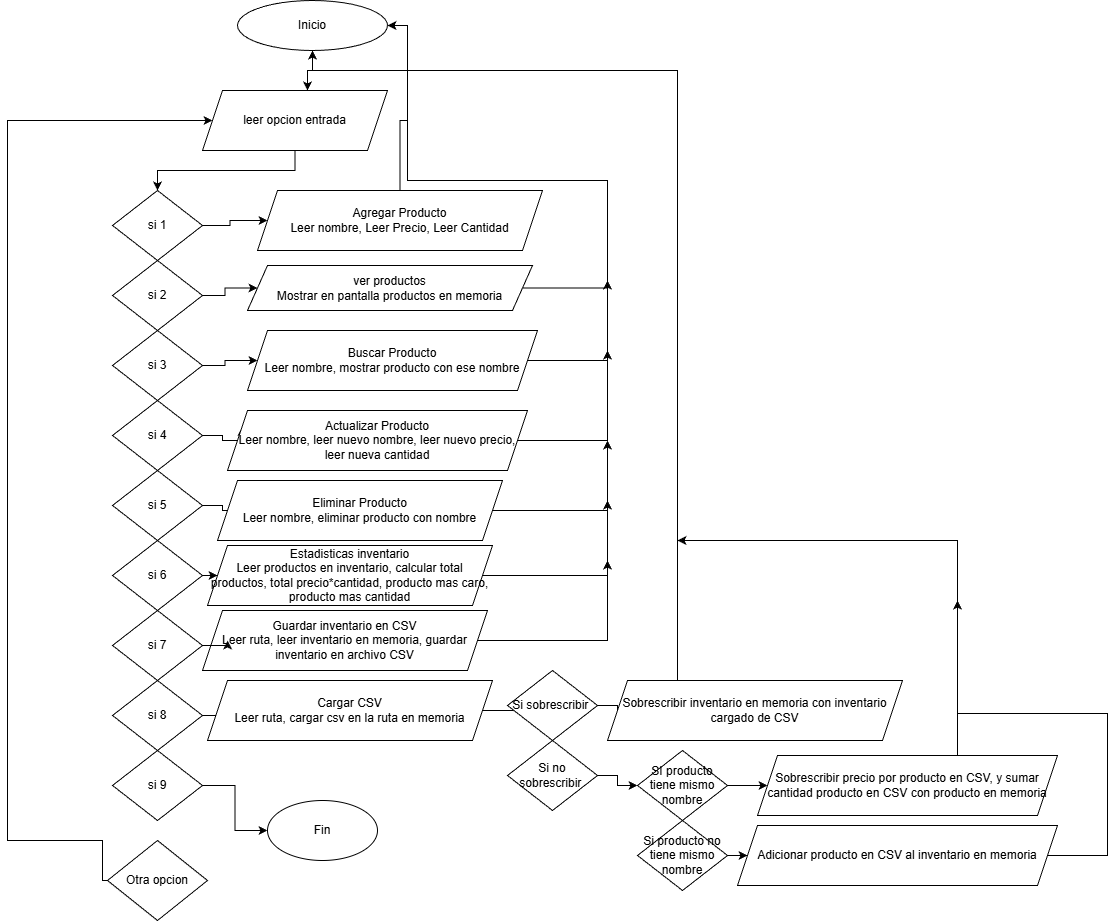

The diagram above was exported from draw.io. Its source (the exported page's mxGraphModel, read from the mxfile embedded in the PNG):
<mxGraphModel dx="1418" dy="756" grid="1" gridSize="10" guides="1" tooltips="1" connect="1" arrows="1" fold="1" page="1" pageScale="1" pageWidth="827" pageHeight="1169" math="0" shadow="0">
  <root>
    <mxCell id="0" />
    <mxCell id="1" parent="0" />
    <mxCell id="gTIoQK6N9Vi0ZypcyEBf-2" edge="1" parent="1" source="gTIoQK6N9Vi0ZypcyEBf-1" style="edgeStyle=orthogonalEdgeStyle;rounded=0;orthogonalLoop=1;jettySize=auto;html=1;">
      <mxGeometry relative="1" as="geometry">
        <mxPoint x="430" y="110" as="targetPoint" />
      </mxGeometry>
    </mxCell>
    <mxCell id="gTIoQK6N9Vi0ZypcyEBf-1" parent="1" style="ellipse;whiteSpace=wrap;html=1;" value="Inicio" vertex="1">
      <mxGeometry height="50" width="150" x="360" y="20" as="geometry" />
    </mxCell>
    <mxCell id="gTIoQK6N9Vi0ZypcyEBf-19" edge="1" parent="1" source="gTIoQK6N9Vi0ZypcyEBf-3" style="edgeStyle=orthogonalEdgeStyle;rounded=0;orthogonalLoop=1;jettySize=auto;html=1;entryX=0.5;entryY=0;entryDx=0;entryDy=0;" target="gTIoQK6N9Vi0ZypcyEBf-4">
      <mxGeometry relative="1" as="geometry" />
    </mxCell>
    <mxCell id="gTIoQK6N9Vi0ZypcyEBf-3" parent="1" style="shape=parallelogram;perimeter=parallelogramPerimeter;whiteSpace=wrap;html=1;fixedSize=1;" value="leer opcion entrada" vertex="1">
      <mxGeometry height="60" width="185" x="325" y="110" as="geometry" />
    </mxCell>
    <mxCell id="gTIoQK6N9Vi0ZypcyEBf-18" edge="1" parent="1" source="gTIoQK6N9Vi0ZypcyEBf-4" style="edgeStyle=orthogonalEdgeStyle;rounded=0;orthogonalLoop=1;jettySize=auto;html=1;entryX=0;entryY=0.5;entryDx=0;entryDy=0;" target="gTIoQK6N9Vi0ZypcyEBf-17">
      <mxGeometry relative="1" as="geometry" />
    </mxCell>
    <mxCell id="gTIoQK6N9Vi0ZypcyEBf-4" parent="1" style="rhombus;whiteSpace=wrap;html=1;" value="si 1" vertex="1">
      <mxGeometry height="70" width="90" x="235" y="210" as="geometry" />
    </mxCell>
    <mxCell id="gTIoQK6N9Vi0ZypcyEBf-23" edge="1" parent="1" source="gTIoQK6N9Vi0ZypcyEBf-5" style="edgeStyle=orthogonalEdgeStyle;rounded=0;orthogonalLoop=1;jettySize=auto;html=1;" target="gTIoQK6N9Vi0ZypcyEBf-22">
      <mxGeometry relative="1" as="geometry" />
    </mxCell>
    <mxCell id="gTIoQK6N9Vi0ZypcyEBf-5" parent="1" style="rhombus;whiteSpace=wrap;html=1;" value="si 2" vertex="1">
      <mxGeometry height="70" width="90" x="235" y="280" as="geometry" />
    </mxCell>
    <mxCell id="gTIoQK6N9Vi0ZypcyEBf-26" edge="1" parent="1" source="gTIoQK6N9Vi0ZypcyEBf-6" style="edgeStyle=orthogonalEdgeStyle;rounded=0;orthogonalLoop=1;jettySize=auto;html=1;" target="gTIoQK6N9Vi0ZypcyEBf-25">
      <mxGeometry relative="1" as="geometry" />
    </mxCell>
    <mxCell id="gTIoQK6N9Vi0ZypcyEBf-6" parent="1" style="rhombus;whiteSpace=wrap;html=1;" value="si 3" vertex="1">
      <mxGeometry height="70" width="90" x="235" y="350" as="geometry" />
    </mxCell>
    <mxCell id="gTIoQK6N9Vi0ZypcyEBf-29" edge="1" parent="1" source="gTIoQK6N9Vi0ZypcyEBf-7" style="edgeStyle=orthogonalEdgeStyle;rounded=0;orthogonalLoop=1;jettySize=auto;html=1;entryX=0;entryY=0.25;entryDx=0;entryDy=0;" target="gTIoQK6N9Vi0ZypcyEBf-28">
      <mxGeometry relative="1" as="geometry">
        <Array as="points">
          <mxPoint x="345" y="455" />
          <mxPoint x="345" y="460" />
          <mxPoint x="365" y="460" />
        </Array>
      </mxGeometry>
    </mxCell>
    <mxCell id="gTIoQK6N9Vi0ZypcyEBf-7" parent="1" style="rhombus;whiteSpace=wrap;html=1;" value="si 4" vertex="1">
      <mxGeometry height="70" width="90" x="235" y="420" as="geometry" />
    </mxCell>
    <mxCell id="gTIoQK6N9Vi0ZypcyEBf-34" edge="1" parent="1" source="gTIoQK6N9Vi0ZypcyEBf-8" style="edgeStyle=orthogonalEdgeStyle;rounded=0;orthogonalLoop=1;jettySize=auto;html=1;" target="gTIoQK6N9Vi0ZypcyEBf-32">
      <mxGeometry relative="1" as="geometry" />
    </mxCell>
    <mxCell id="gTIoQK6N9Vi0ZypcyEBf-8" parent="1" style="rhombus;whiteSpace=wrap;html=1;" value="si 5" vertex="1">
      <mxGeometry height="70" width="90" x="235" y="490" as="geometry" />
    </mxCell>
    <mxCell id="gTIoQK6N9Vi0ZypcyEBf-37" edge="1" parent="1" source="gTIoQK6N9Vi0ZypcyEBf-9" style="edgeStyle=orthogonalEdgeStyle;rounded=0;orthogonalLoop=1;jettySize=auto;html=1;" target="gTIoQK6N9Vi0ZypcyEBf-36">
      <mxGeometry relative="1" as="geometry" />
    </mxCell>
    <mxCell id="gTIoQK6N9Vi0ZypcyEBf-9" parent="1" style="rhombus;whiteSpace=wrap;html=1;" value="si 6" vertex="1">
      <mxGeometry height="70" width="90" x="235" y="560" as="geometry" />
    </mxCell>
    <mxCell id="gTIoQK6N9Vi0ZypcyEBf-10" parent="1" style="rhombus;whiteSpace=wrap;html=1;" value="si 7" vertex="1">
      <mxGeometry height="70" width="90" x="235" y="630" as="geometry" />
    </mxCell>
    <mxCell id="gTIoQK6N9Vi0ZypcyEBf-44" edge="1" parent="1" source="gTIoQK6N9Vi0ZypcyEBf-11" style="edgeStyle=orthogonalEdgeStyle;rounded=0;orthogonalLoop=1;jettySize=auto;html=1;entryX=0;entryY=0.5;entryDx=0;entryDy=0;" target="gTIoQK6N9Vi0ZypcyEBf-43">
      <mxGeometry relative="1" as="geometry" />
    </mxCell>
    <mxCell id="gTIoQK6N9Vi0ZypcyEBf-11" parent="1" style="rhombus;whiteSpace=wrap;html=1;" value="si 8" vertex="1">
      <mxGeometry height="70" width="90" x="235" y="700" as="geometry" />
    </mxCell>
    <mxCell id="gTIoQK6N9Vi0ZypcyEBf-14" edge="1" parent="1" source="gTIoQK6N9Vi0ZypcyEBf-12" style="edgeStyle=orthogonalEdgeStyle;rounded=0;orthogonalLoop=1;jettySize=auto;html=1;" target="gTIoQK6N9Vi0ZypcyEBf-13">
      <mxGeometry relative="1" as="geometry" />
    </mxCell>
    <mxCell id="gTIoQK6N9Vi0ZypcyEBf-12" parent="1" style="rhombus;whiteSpace=wrap;html=1;" value="si 9" vertex="1">
      <mxGeometry height="70" width="90" x="235" y="770" as="geometry" />
    </mxCell>
    <mxCell id="gTIoQK6N9Vi0ZypcyEBf-13" parent="1" style="ellipse;whiteSpace=wrap;html=1;" value="Fin" vertex="1">
      <mxGeometry height="60" width="110" x="390" y="820" as="geometry" />
    </mxCell>
    <mxCell id="gTIoQK6N9Vi0ZypcyEBf-16" edge="1" parent="1" source="gTIoQK6N9Vi0ZypcyEBf-15" style="edgeStyle=orthogonalEdgeStyle;rounded=0;orthogonalLoop=1;jettySize=auto;html=1;exitX=0;exitY=0.5;exitDx=0;exitDy=0;" target="gTIoQK6N9Vi0ZypcyEBf-3">
      <mxGeometry relative="1" as="geometry">
        <Array as="points">
          <mxPoint x="225" y="860" />
          <mxPoint x="130" y="860" />
          <mxPoint x="130" y="140" />
        </Array>
      </mxGeometry>
    </mxCell>
    <mxCell id="gTIoQK6N9Vi0ZypcyEBf-15" parent="1" style="rhombus;whiteSpace=wrap;html=1;" value="Otra opcion" vertex="1">
      <mxGeometry height="80" width="100" x="230" y="860" as="geometry" />
    </mxCell>
    <mxCell id="gTIoQK6N9Vi0ZypcyEBf-20" edge="1" parent="1" source="gTIoQK6N9Vi0ZypcyEBf-17" style="edgeStyle=orthogonalEdgeStyle;rounded=0;orthogonalLoop=1;jettySize=auto;html=1;entryX=1;entryY=0.5;entryDx=0;entryDy=0;" target="gTIoQK6N9Vi0ZypcyEBf-1">
      <mxGeometry relative="1" as="geometry" />
    </mxCell>
    <mxCell id="gTIoQK6N9Vi0ZypcyEBf-17" parent="1" style="shape=parallelogram;perimeter=parallelogramPerimeter;whiteSpace=wrap;html=1;fixedSize=1;" value="Agregar Producto&lt;br&gt;Leer nombre, Leer Precio, Leer Cantidad" vertex="1">
      <mxGeometry height="60" width="285" x="380" y="210" as="geometry" />
    </mxCell>
    <mxCell id="gTIoQK6N9Vi0ZypcyEBf-24" edge="1" parent="1" source="gTIoQK6N9Vi0ZypcyEBf-22" style="edgeStyle=orthogonalEdgeStyle;rounded=0;orthogonalLoop=1;jettySize=auto;html=1;entryX=1;entryY=0.5;entryDx=0;entryDy=0;" target="gTIoQK6N9Vi0ZypcyEBf-1">
      <mxGeometry relative="1" as="geometry">
        <Array as="points">
          <mxPoint x="730" y="308" />
          <mxPoint x="730" y="200" />
          <mxPoint x="530" y="200" />
          <mxPoint x="530" y="45" />
        </Array>
      </mxGeometry>
    </mxCell>
    <mxCell id="gTIoQK6N9Vi0ZypcyEBf-22" parent="1" style="shape=parallelogram;perimeter=parallelogramPerimeter;whiteSpace=wrap;html=1;fixedSize=1;" value="ver productos&lt;br&gt;Mostrar en pantalla productos en memoria" vertex="1">
      <mxGeometry height="45" width="285" x="370" y="285" as="geometry" />
    </mxCell>
    <mxCell id="gTIoQK6N9Vi0ZypcyEBf-27" edge="1" parent="1" source="gTIoQK6N9Vi0ZypcyEBf-25" style="edgeStyle=orthogonalEdgeStyle;rounded=0;orthogonalLoop=1;jettySize=auto;html=1;">
      <mxGeometry relative="1" as="geometry">
        <mxPoint x="730" y="300" as="targetPoint" />
      </mxGeometry>
    </mxCell>
    <mxCell id="gTIoQK6N9Vi0ZypcyEBf-25" parent="1" style="shape=parallelogram;perimeter=parallelogramPerimeter;whiteSpace=wrap;html=1;fixedSize=1;" value="Buscar Producto&lt;br&gt;Leer nombre, mostrar producto con ese nombre" vertex="1">
      <mxGeometry height="60" width="290" x="370" y="350" as="geometry" />
    </mxCell>
    <mxCell id="gTIoQK6N9Vi0ZypcyEBf-30" edge="1" parent="1" source="gTIoQK6N9Vi0ZypcyEBf-28" style="edgeStyle=orthogonalEdgeStyle;rounded=0;orthogonalLoop=1;jettySize=auto;html=1;">
      <mxGeometry relative="1" as="geometry">
        <mxPoint x="730" y="370" as="targetPoint" />
      </mxGeometry>
    </mxCell>
    <mxCell id="gTIoQK6N9Vi0ZypcyEBf-28" parent="1" style="shape=parallelogram;perimeter=parallelogramPerimeter;whiteSpace=wrap;html=1;fixedSize=1;" value="Actualizar Producto&lt;br&gt;Leer nombre, leer nuevo nombre, leer nuevo precio, leer nueva cantidad" vertex="1">
      <mxGeometry height="60" width="300" x="350" y="430" as="geometry" />
    </mxCell>
    <mxCell id="gTIoQK6N9Vi0ZypcyEBf-33" edge="1" parent="1" source="gTIoQK6N9Vi0ZypcyEBf-32" style="edgeStyle=orthogonalEdgeStyle;rounded=0;orthogonalLoop=1;jettySize=auto;html=1;">
      <mxGeometry relative="1" as="geometry">
        <mxPoint x="730" y="460" as="targetPoint" />
      </mxGeometry>
    </mxCell>
    <mxCell id="gTIoQK6N9Vi0ZypcyEBf-32" parent="1" style="shape=parallelogram;perimeter=parallelogramPerimeter;whiteSpace=wrap;html=1;fixedSize=1;" value="Eliminar Producto&lt;br&gt;Leer nombre, eliminar producto con nombre" vertex="1">
      <mxGeometry height="60" width="285" x="340" y="500" as="geometry" />
    </mxCell>
    <mxCell id="gTIoQK6N9Vi0ZypcyEBf-38" edge="1" parent="1" source="gTIoQK6N9Vi0ZypcyEBf-36" style="edgeStyle=orthogonalEdgeStyle;rounded=0;orthogonalLoop=1;jettySize=auto;html=1;">
      <mxGeometry relative="1" as="geometry">
        <mxPoint x="730" y="520" as="targetPoint" />
      </mxGeometry>
    </mxCell>
    <mxCell id="gTIoQK6N9Vi0ZypcyEBf-36" parent="1" style="shape=parallelogram;perimeter=parallelogramPerimeter;whiteSpace=wrap;html=1;fixedSize=1;" value="Estadisticas inventario&lt;br&gt;Leer productos en inventario, calcular total productos, total precio*cantidad, producto mas caro, producto mas cantidad" vertex="1">
      <mxGeometry height="60" width="285" x="330" y="565" as="geometry" />
    </mxCell>
    <mxCell id="gTIoQK6N9Vi0ZypcyEBf-42" edge="1" parent="1" source="gTIoQK6N9Vi0ZypcyEBf-39" style="edgeStyle=orthogonalEdgeStyle;rounded=0;orthogonalLoop=1;jettySize=auto;html=1;">
      <mxGeometry relative="1" as="geometry">
        <mxPoint x="730" y="580" as="targetPoint" />
      </mxGeometry>
    </mxCell>
    <mxCell id="gTIoQK6N9Vi0ZypcyEBf-39" parent="1" style="shape=parallelogram;perimeter=parallelogramPerimeter;whiteSpace=wrap;html=1;fixedSize=1;" value="Guardar inventario en CSV&lt;br&gt;Leer ruta, leer inventario en memoria, guardar inventario en archivo CSV" vertex="1">
      <mxGeometry height="60" width="285" x="325" y="630" as="geometry" />
    </mxCell>
    <mxCell id="gTIoQK6N9Vi0ZypcyEBf-41" edge="1" parent="1" source="gTIoQK6N9Vi0ZypcyEBf-10" style="edgeStyle=orthogonalEdgeStyle;rounded=0;orthogonalLoop=1;jettySize=auto;html=1;entryX=0.088;entryY=0.5;entryDx=0;entryDy=0;entryPerimeter=0;" target="gTIoQK6N9Vi0ZypcyEBf-39">
      <mxGeometry relative="1" as="geometry">
        <Array as="points">
          <mxPoint x="340" y="665" />
          <mxPoint x="340" y="665" />
        </Array>
      </mxGeometry>
    </mxCell>
    <mxCell id="gTIoQK6N9Vi0ZypcyEBf-55" edge="1" parent="1" source="gTIoQK6N9Vi0ZypcyEBf-43" style="edgeStyle=orthogonalEdgeStyle;rounded=0;orthogonalLoop=1;jettySize=auto;html=1;" target="gTIoQK6N9Vi0ZypcyEBf-45">
      <mxGeometry relative="1" as="geometry" />
    </mxCell>
    <mxCell id="gTIoQK6N9Vi0ZypcyEBf-43" parent="1" style="shape=parallelogram;perimeter=parallelogramPerimeter;whiteSpace=wrap;html=1;fixedSize=1;" value="Cargar CSV&lt;br&gt;Leer ruta, cargar csv en la ruta en memoria" vertex="1">
      <mxGeometry height="60" width="285" x="330" y="700" as="geometry" />
    </mxCell>
    <mxCell id="gTIoQK6N9Vi0ZypcyEBf-57" edge="1" parent="1" source="gTIoQK6N9Vi0ZypcyEBf-45" style="edgeStyle=orthogonalEdgeStyle;rounded=0;orthogonalLoop=1;jettySize=auto;html=1;" target="gTIoQK6N9Vi0ZypcyEBf-46">
      <mxGeometry relative="1" as="geometry" />
    </mxCell>
    <mxCell id="gTIoQK6N9Vi0ZypcyEBf-45" parent="1" style="rhombus;whiteSpace=wrap;html=1;" value="Si sobrescribir&amp;nbsp;" vertex="1">
      <mxGeometry height="70" width="90" x="630" y="690" as="geometry" />
    </mxCell>
    <mxCell id="gTIoQK6N9Vi0ZypcyEBf-61" edge="1" parent="1" source="gTIoQK6N9Vi0ZypcyEBf-46" style="edgeStyle=orthogonalEdgeStyle;rounded=0;orthogonalLoop=1;jettySize=auto;html=1;" target="gTIoQK6N9Vi0ZypcyEBf-1">
      <mxGeometry relative="1" as="geometry">
        <Array as="points">
          <mxPoint x="800" y="90" />
          <mxPoint x="435" y="90" />
        </Array>
      </mxGeometry>
    </mxCell>
    <mxCell id="gTIoQK6N9Vi0ZypcyEBf-46" parent="1" style="shape=parallelogram;perimeter=parallelogramPerimeter;whiteSpace=wrap;html=1;fixedSize=1;" value="Sobrescribir inventario en memoria con inventario cargado de CSV" vertex="1">
      <mxGeometry height="60" width="295" x="730" y="700" as="geometry" />
    </mxCell>
    <mxCell id="gTIoQK6N9Vi0ZypcyEBf-58" edge="1" parent="1" source="gTIoQK6N9Vi0ZypcyEBf-47" style="edgeStyle=orthogonalEdgeStyle;rounded=0;orthogonalLoop=1;jettySize=auto;html=1;" target="gTIoQK6N9Vi0ZypcyEBf-49">
      <mxGeometry relative="1" as="geometry" />
    </mxCell>
    <mxCell id="gTIoQK6N9Vi0ZypcyEBf-47" parent="1" style="rhombus;whiteSpace=wrap;html=1;" value="Si no sobrescribir&amp;nbsp;" vertex="1">
      <mxGeometry height="70" width="90" x="630" y="760" as="geometry" />
    </mxCell>
    <mxCell id="gTIoQK6N9Vi0ZypcyEBf-59" edge="1" parent="1" source="gTIoQK6N9Vi0ZypcyEBf-49" style="edgeStyle=orthogonalEdgeStyle;rounded=0;orthogonalLoop=1;jettySize=auto;html=1;entryX=0;entryY=0.5;entryDx=0;entryDy=0;" target="gTIoQK6N9Vi0ZypcyEBf-51">
      <mxGeometry relative="1" as="geometry" />
    </mxCell>
    <mxCell id="gTIoQK6N9Vi0ZypcyEBf-49" parent="1" style="rhombus;whiteSpace=wrap;html=1;" value="SI producto tiene mismo nombre" vertex="1">
      <mxGeometry height="70" width="90" x="760" y="770" as="geometry" />
    </mxCell>
    <mxCell id="gTIoQK6N9Vi0ZypcyEBf-60" edge="1" parent="1" source="gTIoQK6N9Vi0ZypcyEBf-50" style="edgeStyle=orthogonalEdgeStyle;rounded=0;orthogonalLoop=1;jettySize=auto;html=1;" target="gTIoQK6N9Vi0ZypcyEBf-52">
      <mxGeometry relative="1" as="geometry" />
    </mxCell>
    <mxCell id="gTIoQK6N9Vi0ZypcyEBf-50" parent="1" style="rhombus;whiteSpace=wrap;html=1;" value="Si producto no tiene mismo nombre" vertex="1">
      <mxGeometry height="70" width="90" x="760" y="840" as="geometry" />
    </mxCell>
    <mxCell id="gTIoQK6N9Vi0ZypcyEBf-62" edge="1" parent="1" source="gTIoQK6N9Vi0ZypcyEBf-51" style="edgeStyle=orthogonalEdgeStyle;rounded=0;orthogonalLoop=1;jettySize=auto;html=1;">
      <mxGeometry relative="1" as="geometry">
        <Array as="points">
          <mxPoint x="1080" y="560" />
        </Array>
        <mxPoint x="800" y="560" as="targetPoint" />
      </mxGeometry>
    </mxCell>
    <mxCell id="gTIoQK6N9Vi0ZypcyEBf-51" parent="1" style="shape=parallelogram;perimeter=parallelogramPerimeter;whiteSpace=wrap;html=1;fixedSize=1;" value="Sobrescribir precio por producto en CSV, y sumar cantidad producto en CSV con producto en memoria" vertex="1">
      <mxGeometry height="60" width="300" x="880" y="775" as="geometry" />
    </mxCell>
    <mxCell id="gTIoQK6N9Vi0ZypcyEBf-63" edge="1" parent="1" source="gTIoQK6N9Vi0ZypcyEBf-52" style="edgeStyle=orthogonalEdgeStyle;rounded=0;orthogonalLoop=1;jettySize=auto;html=1;">
      <mxGeometry relative="1" as="geometry">
        <Array as="points">
          <mxPoint x="1230" y="875" />
          <mxPoint x="1230" y="733" />
          <mxPoint x="1080" y="733" />
        </Array>
        <mxPoint x="1080" y="620" as="targetPoint" />
      </mxGeometry>
    </mxCell>
    <mxCell id="gTIoQK6N9Vi0ZypcyEBf-52" parent="1" style="shape=parallelogram;perimeter=parallelogramPerimeter;whiteSpace=wrap;html=1;fixedSize=1;" value="Adicionar producto en CSV al inventario en memoria" vertex="1">
      <mxGeometry height="60" width="320" x="860" y="845" as="geometry" />
    </mxCell>
  </root>
</mxGraphModel>